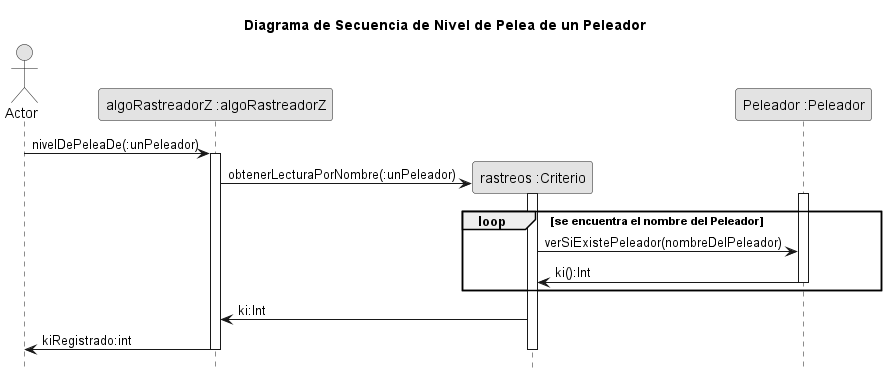

The diagram above was rendered by PlantUML. Its source (embedded in the PNG):
@startuml
title Diagrama de Secuencia de Nivel de Pelea de un Peleador

skinparam monochrome true
hide footbox
Actor Actor
participant "algoRastreadorZ :algoRastreadorZ" as algoRastreadorz
participant "rastreos :Criterio" as rastreos
participant "Peleador :Peleador" as Peleador

Actor -> algoRastreadorz: nivelDePeleaDe(:unPeleador)

activate algoRastreadorz
    create rastreos
    algoRastreadorz -> rastreos: obtenerLecturaPorNombre(:unPeleador)
    activate rastreos
        loop se encuentra el nombre del Peleador
        activate Peleador
        rastreos -> Peleador: verSiExistePeleador(nombreDelPeleador)        
        Peleador -> rastreos: ki():Int
        deactivate Peleador
        end
         algoRastreadorz <- rastreos: ki:Int
    Actor <- algoRastreadorz: kiRegistrado:int
    deactivate rastreos
deactivate algoRastreadorz

@enduml